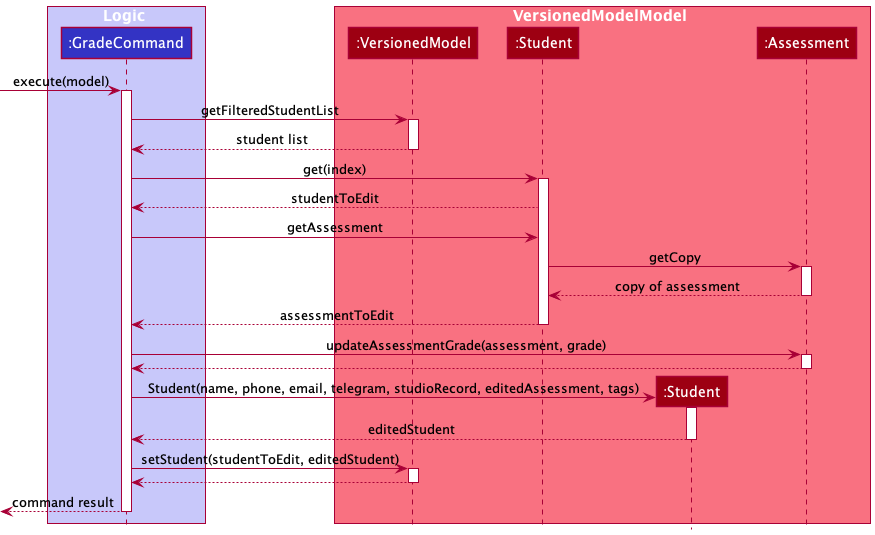

The diagram above was rendered by PlantUML. Its source (embedded in the PNG):
@startuml
!include ../../../style.puml

box Logic LOGIC_COLOR_T1
participant ":GradeCommand" as GradeCommand LOGIC_COLOR
end box

box VersionedModelModel MODEL_COLOR_T1
participant ":VersionedModel" as ModelManager MODEL_COLOR
participant ":Student" as Student MODEL_COLOR
participant ":Student" as EditedStudent MODEL_COLOR
participant ":Assessment" as Assessment MODEL_COLOR
end box

[-> GradeCommand ++ : execute(model)

GradeCommand -> ModelManager ++ : getFilteredStudentList
ModelManager --> GradeCommand -- : student list

GradeCommand -> Student ++ : get(index)
Student --> GradeCommand : studentToEdit
GradeCommand -> Student : getAssessment
Student -> Assessment ++ : getCopy
Assessment --> Student -- : copy of assessment
Student --> GradeCommand -- : assessmentToEdit
GradeCommand -> Assessment ++ : updateAssessmentGrade(assessment, grade)
Assessment --> GradeCommand -- :

create EditedStudent
GradeCommand -> EditedStudent ++ : Student(name, phone, email, telegram, studioRecord, editedAssessment, tags)
EditedStudent --> GradeCommand -- : editedStudent
GradeCommand -> ModelManager ++ : setStudent(studentToEdit, editedStudent)
ModelManager --> GradeCommand -- :

[<-- GradeCommand -- : command result

@enduml